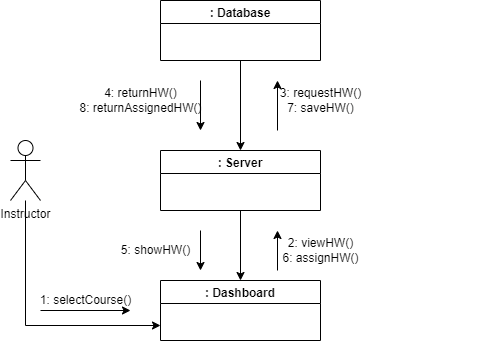

The diagram above was exported from draw.io. Its source (the exported page's mxGraphModel, read from the mxfile embedded in the PNG):
<mxGraphModel dx="1021" dy="459" grid="1" gridSize="10" guides="1" tooltips="1" connect="1" arrows="1" fold="1" page="1" pageScale="1" pageWidth="827" pageHeight="1169" math="0" shadow="0">
  <root>
    <mxCell id="WIyWlLk6GJQsqaUBKTNV-0" />
    <mxCell id="WIyWlLk6GJQsqaUBKTNV-1" parent="WIyWlLk6GJQsqaUBKTNV-0" />
    <mxCell id="G1rpc4JWKm-3GENUfNY0-67" style="edgeStyle=orthogonalEdgeStyle;rounded=0;orthogonalLoop=1;jettySize=auto;html=1;entryX=0;entryY=0.75;entryDx=0;entryDy=0;" edge="1" parent="WIyWlLk6GJQsqaUBKTNV-1" source="iBwWy9qzgMTDDv_Umj8q-19" target="iBwWy9qzgMTDDv_Umj8q-21">
      <mxGeometry relative="1" as="geometry">
        <Array as="points">
          <mxPoint x="505" y="455" />
        </Array>
      </mxGeometry>
    </mxCell>
    <mxCell id="iBwWy9qzgMTDDv_Umj8q-19" value="Instructor" style="shape=umlActor;verticalLabelPosition=bottom;verticalAlign=top;html=1;outlineConnect=0;" vertex="1" parent="WIyWlLk6GJQsqaUBKTNV-1">
      <mxGeometry x="490" y="270" width="30" height="60" as="geometry" />
    </mxCell>
    <mxCell id="G1rpc4JWKm-3GENUfNY0-51" style="edgeStyle=orthogonalEdgeStyle;rounded=0;orthogonalLoop=1;jettySize=auto;html=1;entryX=0.5;entryY=0;entryDx=0;entryDy=0;" edge="1" parent="WIyWlLk6GJQsqaUBKTNV-1" source="iBwWy9qzgMTDDv_Umj8q-20" target="iBwWy9qzgMTDDv_Umj8q-22">
      <mxGeometry relative="1" as="geometry" />
    </mxCell>
    <mxCell id="iBwWy9qzgMTDDv_Umj8q-20" value=": Database" style="swimlane;startSize=23;" vertex="1" parent="WIyWlLk6GJQsqaUBKTNV-1">
      <mxGeometry x="640" y="130" width="160" height="60" as="geometry" />
    </mxCell>
    <mxCell id="iBwWy9qzgMTDDv_Umj8q-21" value=": Dashboard" style="swimlane;startSize=23;" vertex="1" parent="WIyWlLk6GJQsqaUBKTNV-1">
      <mxGeometry x="640" y="410" width="160" height="60" as="geometry">
        <mxRectangle x="640" y="400" width="90" height="23" as="alternateBounds" />
      </mxGeometry>
    </mxCell>
    <mxCell id="G1rpc4JWKm-3GENUfNY0-62" style="edgeStyle=orthogonalEdgeStyle;rounded=0;orthogonalLoop=1;jettySize=auto;html=1;exitX=0.5;exitY=1;exitDx=0;exitDy=0;entryX=0.5;entryY=0;entryDx=0;entryDy=0;" edge="1" parent="WIyWlLk6GJQsqaUBKTNV-1" source="iBwWy9qzgMTDDv_Umj8q-22" target="iBwWy9qzgMTDDv_Umj8q-21">
      <mxGeometry relative="1" as="geometry" />
    </mxCell>
    <mxCell id="iBwWy9qzgMTDDv_Umj8q-22" value=": Server" style="swimlane;startSize=23;" vertex="1" parent="WIyWlLk6GJQsqaUBKTNV-1">
      <mxGeometry x="640" y="280" width="160" height="60" as="geometry" />
    </mxCell>
    <mxCell id="G1rpc4JWKm-3GENUfNY0-0" value="" style="endArrow=classic;html=1;rounded=0;startArrow=none;" edge="1" parent="WIyWlLk6GJQsqaUBKTNV-1">
      <mxGeometry width="50" height="50" relative="1" as="geometry">
        <mxPoint x="970" y="240" as="sourcePoint" />
        <mxPoint x="970" y="240" as="targetPoint" />
      </mxGeometry>
    </mxCell>
    <mxCell id="G1rpc4JWKm-3GENUfNY0-5" value="" style="endArrow=none;html=1;rounded=0;" edge="1" parent="WIyWlLk6GJQsqaUBKTNV-1">
      <mxGeometry width="50" height="50" relative="1" as="geometry">
        <mxPoint x="900" y="240" as="sourcePoint" />
        <mxPoint x="900" y="240" as="targetPoint" />
      </mxGeometry>
    </mxCell>
    <mxCell id="G1rpc4JWKm-3GENUfNY0-22" value="" style="endArrow=classic;html=1;rounded=0;" edge="1" parent="WIyWlLk6GJQsqaUBKTNV-1">
      <mxGeometry width="50" height="50" relative="1" as="geometry">
        <mxPoint x="520" y="440" as="sourcePoint" />
        <mxPoint x="610" y="440" as="targetPoint" />
      </mxGeometry>
    </mxCell>
    <mxCell id="G1rpc4JWKm-3GENUfNY0-25" value="" style="endArrow=classic;html=1;rounded=0;" edge="1" parent="WIyWlLk6GJQsqaUBKTNV-1">
      <mxGeometry width="50" height="50" relative="1" as="geometry">
        <mxPoint x="757" y="400" as="sourcePoint" />
        <mxPoint x="757" y="360" as="targetPoint" />
        <Array as="points" />
      </mxGeometry>
    </mxCell>
    <mxCell id="G1rpc4JWKm-3GENUfNY0-30" value="" style="endArrow=classic;html=1;rounded=0;" edge="1" parent="WIyWlLk6GJQsqaUBKTNV-1">
      <mxGeometry width="50" height="50" relative="1" as="geometry">
        <mxPoint x="757" y="260" as="sourcePoint" />
        <mxPoint x="757" y="210" as="targetPoint" />
      </mxGeometry>
    </mxCell>
    <mxCell id="G1rpc4JWKm-3GENUfNY0-32" value="" style="endArrow=classic;html=1;rounded=0;" edge="1" parent="WIyWlLk6GJQsqaUBKTNV-1">
      <mxGeometry width="50" height="50" relative="1" as="geometry">
        <mxPoint x="680" y="360" as="sourcePoint" />
        <mxPoint x="680" y="400" as="targetPoint" />
      </mxGeometry>
    </mxCell>
    <mxCell id="G1rpc4JWKm-3GENUfNY0-50" value="1: selectCourse()" style="text;html=1;align=center;verticalAlign=middle;resizable=0;points=[];autosize=1;strokeColor=none;fillColor=none;" vertex="1" parent="WIyWlLk6GJQsqaUBKTNV-1">
      <mxGeometry x="510" y="420" width="110" height="20" as="geometry" />
    </mxCell>
    <mxCell id="G1rpc4JWKm-3GENUfNY0-59" value="" style="endArrow=classic;html=1;rounded=0;" edge="1" parent="WIyWlLk6GJQsqaUBKTNV-1">
      <mxGeometry width="50" height="50" relative="1" as="geometry">
        <mxPoint x="680" y="210" as="sourcePoint" />
        <mxPoint x="680" y="260" as="targetPoint" />
      </mxGeometry>
    </mxCell>
    <mxCell id="G1rpc4JWKm-3GENUfNY0-68" value="2: viewHW()&lt;br&gt;6: assignHW()" style="text;html=1;align=center;verticalAlign=middle;resizable=0;points=[];autosize=1;strokeColor=none;fillColor=none;" vertex="1" parent="WIyWlLk6GJQsqaUBKTNV-1">
      <mxGeometry x="755" y="365" width="90" height="30" as="geometry" />
    </mxCell>
    <mxCell id="G1rpc4JWKm-3GENUfNY0-69" value="3: requestHW()&lt;br&gt;7: saveHW()" style="text;html=1;align=center;verticalAlign=middle;resizable=0;points=[];autosize=1;strokeColor=none;fillColor=none;" vertex="1" parent="WIyWlLk6GJQsqaUBKTNV-1">
      <mxGeometry x="750" y="215" width="100" height="30" as="geometry" />
    </mxCell>
    <mxCell id="G1rpc4JWKm-3GENUfNY0-70" value="4: returnHW()&lt;br&gt;8: returnAssignedHW()" style="text;html=1;align=center;verticalAlign=middle;resizable=0;points=[];autosize=1;strokeColor=none;fillColor=none;" vertex="1" parent="WIyWlLk6GJQsqaUBKTNV-1">
      <mxGeometry x="550" y="215" width="140" height="30" as="geometry" />
    </mxCell>
    <mxCell id="G1rpc4JWKm-3GENUfNY0-71" value="5: showHW()" style="text;html=1;align=center;verticalAlign=middle;resizable=0;points=[];autosize=1;strokeColor=none;fillColor=none;" vertex="1" parent="WIyWlLk6GJQsqaUBKTNV-1">
      <mxGeometry x="595" y="370" width="80" height="20" as="geometry" />
    </mxCell>
  </root>
</mxGraphModel>